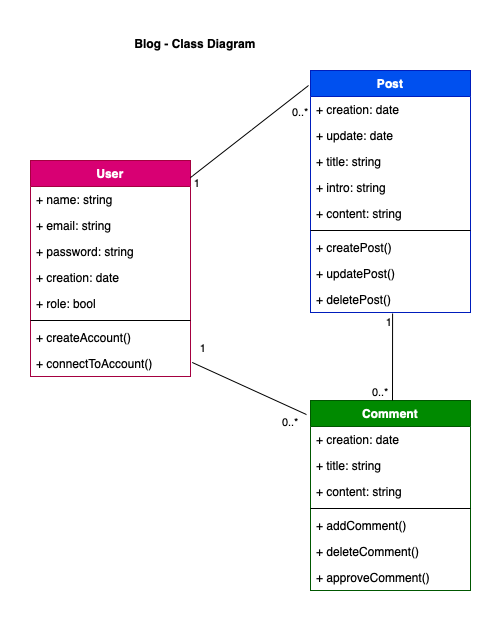

The diagram above was exported from draw.io. Its source (the exported page's mxGraphModel, read from the mxfile embedded in the PNG):
<mxGraphModel dx="1406" dy="784" grid="1" gridSize="10" guides="1" tooltips="1" connect="1" arrows="1" fold="1" page="1" pageScale="1" pageWidth="827" pageHeight="1169" math="0" shadow="0">
  <root>
    <mxCell id="0" />
    <mxCell id="1" parent="0" />
    <mxCell id="U131FfkzQNDFL1y9tLYa-18" value="User" style="swimlane;fontStyle=1;align=center;verticalAlign=top;childLayout=stackLayout;horizontal=1;startSize=26;horizontalStack=0;resizeParent=1;resizeParentMax=0;resizeLast=0;collapsible=1;marginBottom=0;fillColor=#d80073;strokeColor=#A50040;fontColor=#ffffff;" parent="1" vertex="1">
      <mxGeometry x="100" y="140" width="160" height="216" as="geometry" />
    </mxCell>
    <mxCell id="U131FfkzQNDFL1y9tLYa-19" value="+ name: string" style="text;strokeColor=none;fillColor=none;align=left;verticalAlign=top;spacingLeft=4;spacingRight=4;overflow=hidden;rotatable=0;points=[[0,0.5],[1,0.5]];portConstraint=eastwest;" parent="U131FfkzQNDFL1y9tLYa-18" vertex="1">
      <mxGeometry y="26" width="160" height="26" as="geometry" />
    </mxCell>
    <mxCell id="vuYqjslmtaSf_5kcfkvF-1" value="+ email: string" style="text;strokeColor=none;fillColor=none;align=left;verticalAlign=top;spacingLeft=4;spacingRight=4;overflow=hidden;rotatable=0;points=[[0,0.5],[1,0.5]];portConstraint=eastwest;" parent="U131FfkzQNDFL1y9tLYa-18" vertex="1">
      <mxGeometry y="52" width="160" height="26" as="geometry" />
    </mxCell>
    <mxCell id="vuYqjslmtaSf_5kcfkvF-2" value="+ password: string" style="text;strokeColor=none;fillColor=none;align=left;verticalAlign=top;spacingLeft=4;spacingRight=4;overflow=hidden;rotatable=0;points=[[0,0.5],[1,0.5]];portConstraint=eastwest;" parent="U131FfkzQNDFL1y9tLYa-18" vertex="1">
      <mxGeometry y="78" width="160" height="26" as="geometry" />
    </mxCell>
    <mxCell id="vuYqjslmtaSf_5kcfkvF-3" value="+ creation: date" style="text;strokeColor=none;fillColor=none;align=left;verticalAlign=top;spacingLeft=4;spacingRight=4;overflow=hidden;rotatable=0;points=[[0,0.5],[1,0.5]];portConstraint=eastwest;" parent="U131FfkzQNDFL1y9tLYa-18" vertex="1">
      <mxGeometry y="104" width="160" height="26" as="geometry" />
    </mxCell>
    <mxCell id="vuYqjslmtaSf_5kcfkvF-4" value="+ role: bool" style="text;strokeColor=none;fillColor=none;align=left;verticalAlign=top;spacingLeft=4;spacingRight=4;overflow=hidden;rotatable=0;points=[[0,0.5],[1,0.5]];portConstraint=eastwest;" parent="U131FfkzQNDFL1y9tLYa-18" vertex="1">
      <mxGeometry y="130" width="160" height="26" as="geometry" />
    </mxCell>
    <mxCell id="U131FfkzQNDFL1y9tLYa-20" value="" style="line;strokeWidth=1;fillColor=none;align=left;verticalAlign=middle;spacingTop=-1;spacingLeft=3;spacingRight=3;rotatable=0;labelPosition=right;points=[];portConstraint=eastwest;" parent="U131FfkzQNDFL1y9tLYa-18" vertex="1">
      <mxGeometry y="156" width="160" height="8" as="geometry" />
    </mxCell>
    <mxCell id="U131FfkzQNDFL1y9tLYa-21" value="+ createAccount()" style="text;strokeColor=none;fillColor=none;align=left;verticalAlign=top;spacingLeft=4;spacingRight=4;overflow=hidden;rotatable=0;points=[[0,0.5],[1,0.5]];portConstraint=eastwest;" parent="U131FfkzQNDFL1y9tLYa-18" vertex="1">
      <mxGeometry y="164" width="160" height="26" as="geometry" />
    </mxCell>
    <mxCell id="vuYqjslmtaSf_5kcfkvF-5" value="+ connectToAccount()" style="text;strokeColor=none;fillColor=none;align=left;verticalAlign=top;spacingLeft=4;spacingRight=4;overflow=hidden;rotatable=0;points=[[0,0.5],[1,0.5]];portConstraint=eastwest;" parent="U131FfkzQNDFL1y9tLYa-18" vertex="1">
      <mxGeometry y="190" width="160" height="26" as="geometry" />
    </mxCell>
    <mxCell id="hTwqlSI6fNG8n30rPapg-1" value="Post" style="swimlane;fontStyle=1;align=center;verticalAlign=top;childLayout=stackLayout;horizontal=1;startSize=26;horizontalStack=0;resizeParent=1;resizeParentMax=0;resizeLast=0;collapsible=1;marginBottom=0;fillColor=#0050ef;strokeColor=#001DBC;fontColor=#ffffff;" parent="1" vertex="1">
      <mxGeometry x="380" y="50" width="160" height="242" as="geometry" />
    </mxCell>
    <mxCell id="hTwqlSI6fNG8n30rPapg-2" value="+ creation: date" style="text;strokeColor=none;fillColor=none;align=left;verticalAlign=top;spacingLeft=4;spacingRight=4;overflow=hidden;rotatable=0;points=[[0,0.5],[1,0.5]];portConstraint=eastwest;" parent="hTwqlSI6fNG8n30rPapg-1" vertex="1">
      <mxGeometry y="26" width="160" height="26" as="geometry" />
    </mxCell>
    <mxCell id="hTwqlSI6fNG8n30rPapg-3" value="+ update: date" style="text;strokeColor=none;fillColor=none;align=left;verticalAlign=top;spacingLeft=4;spacingRight=4;overflow=hidden;rotatable=0;points=[[0,0.5],[1,0.5]];portConstraint=eastwest;" parent="hTwqlSI6fNG8n30rPapg-1" vertex="1">
      <mxGeometry y="52" width="160" height="26" as="geometry" />
    </mxCell>
    <mxCell id="hTwqlSI6fNG8n30rPapg-4" value="+ title: string" style="text;strokeColor=none;fillColor=none;align=left;verticalAlign=top;spacingLeft=4;spacingRight=4;overflow=hidden;rotatable=0;points=[[0,0.5],[1,0.5]];portConstraint=eastwest;" parent="hTwqlSI6fNG8n30rPapg-1" vertex="1">
      <mxGeometry y="78" width="160" height="26" as="geometry" />
    </mxCell>
    <mxCell id="hTwqlSI6fNG8n30rPapg-5" value="+ intro: string" style="text;strokeColor=none;fillColor=none;align=left;verticalAlign=top;spacingLeft=4;spacingRight=4;overflow=hidden;rotatable=0;points=[[0,0.5],[1,0.5]];portConstraint=eastwest;" parent="hTwqlSI6fNG8n30rPapg-1" vertex="1">
      <mxGeometry y="104" width="160" height="26" as="geometry" />
    </mxCell>
    <mxCell id="hTwqlSI6fNG8n30rPapg-6" value="+ content: string" style="text;strokeColor=none;fillColor=none;align=left;verticalAlign=top;spacingLeft=4;spacingRight=4;overflow=hidden;rotatable=0;points=[[0,0.5],[1,0.5]];portConstraint=eastwest;" parent="hTwqlSI6fNG8n30rPapg-1" vertex="1">
      <mxGeometry y="130" width="160" height="26" as="geometry" />
    </mxCell>
    <mxCell id="hTwqlSI6fNG8n30rPapg-7" value="" style="line;strokeWidth=1;fillColor=none;align=left;verticalAlign=middle;spacingTop=-1;spacingLeft=3;spacingRight=3;rotatable=0;labelPosition=right;points=[];portConstraint=eastwest;" parent="hTwqlSI6fNG8n30rPapg-1" vertex="1">
      <mxGeometry y="156" width="160" height="8" as="geometry" />
    </mxCell>
    <mxCell id="hTwqlSI6fNG8n30rPapg-8" value="+ createPost()" style="text;strokeColor=none;fillColor=none;align=left;verticalAlign=top;spacingLeft=4;spacingRight=4;overflow=hidden;rotatable=0;points=[[0,0.5],[1,0.5]];portConstraint=eastwest;" parent="hTwqlSI6fNG8n30rPapg-1" vertex="1">
      <mxGeometry y="164" width="160" height="26" as="geometry" />
    </mxCell>
    <mxCell id="hTwqlSI6fNG8n30rPapg-9" value="+ updatePost()" style="text;strokeColor=none;fillColor=none;align=left;verticalAlign=top;spacingLeft=4;spacingRight=4;overflow=hidden;rotatable=0;points=[[0,0.5],[1,0.5]];portConstraint=eastwest;" parent="hTwqlSI6fNG8n30rPapg-1" vertex="1">
      <mxGeometry y="190" width="160" height="26" as="geometry" />
    </mxCell>
    <mxCell id="hTwqlSI6fNG8n30rPapg-10" value="+ deletePost()" style="text;strokeColor=none;fillColor=none;align=left;verticalAlign=top;spacingLeft=4;spacingRight=4;overflow=hidden;rotatable=0;points=[[0,0.5],[1,0.5]];portConstraint=eastwest;" parent="hTwqlSI6fNG8n30rPapg-1" vertex="1">
      <mxGeometry y="216" width="160" height="26" as="geometry" />
    </mxCell>
    <mxCell id="hTwqlSI6fNG8n30rPapg-11" value="Comment" style="swimlane;fontStyle=1;align=center;verticalAlign=top;childLayout=stackLayout;horizontal=1;startSize=26;horizontalStack=0;resizeParent=1;resizeParentMax=0;resizeLast=0;collapsible=1;marginBottom=0;fillColor=#008a00;strokeColor=#005700;fontColor=#ffffff;" parent="1" vertex="1">
      <mxGeometry x="380" y="380" width="160" height="190" as="geometry" />
    </mxCell>
    <mxCell id="hTwqlSI6fNG8n30rPapg-12" value="+ creation: date" style="text;strokeColor=none;fillColor=none;align=left;verticalAlign=top;spacingLeft=4;spacingRight=4;overflow=hidden;rotatable=0;points=[[0,0.5],[1,0.5]];portConstraint=eastwest;" parent="hTwqlSI6fNG8n30rPapg-11" vertex="1">
      <mxGeometry y="26" width="160" height="26" as="geometry" />
    </mxCell>
    <mxCell id="hTwqlSI6fNG8n30rPapg-13" value="+ title: string" style="text;strokeColor=none;fillColor=none;align=left;verticalAlign=top;spacingLeft=4;spacingRight=4;overflow=hidden;rotatable=0;points=[[0,0.5],[1,0.5]];portConstraint=eastwest;" parent="hTwqlSI6fNG8n30rPapg-11" vertex="1">
      <mxGeometry y="52" width="160" height="26" as="geometry" />
    </mxCell>
    <mxCell id="hTwqlSI6fNG8n30rPapg-14" value="+ content: string" style="text;strokeColor=none;fillColor=none;align=left;verticalAlign=top;spacingLeft=4;spacingRight=4;overflow=hidden;rotatable=0;points=[[0,0.5],[1,0.5]];portConstraint=eastwest;" parent="hTwqlSI6fNG8n30rPapg-11" vertex="1">
      <mxGeometry y="78" width="160" height="26" as="geometry" />
    </mxCell>
    <mxCell id="hTwqlSI6fNG8n30rPapg-15" value="" style="line;strokeWidth=1;fillColor=none;align=left;verticalAlign=middle;spacingTop=-1;spacingLeft=3;spacingRight=3;rotatable=0;labelPosition=right;points=[];portConstraint=eastwest;" parent="hTwqlSI6fNG8n30rPapg-11" vertex="1">
      <mxGeometry y="104" width="160" height="8" as="geometry" />
    </mxCell>
    <mxCell id="hTwqlSI6fNG8n30rPapg-16" value="+ addComment()" style="text;strokeColor=none;fillColor=none;align=left;verticalAlign=top;spacingLeft=4;spacingRight=4;overflow=hidden;rotatable=0;points=[[0,0.5],[1,0.5]];portConstraint=eastwest;" parent="hTwqlSI6fNG8n30rPapg-11" vertex="1">
      <mxGeometry y="112" width="160" height="26" as="geometry" />
    </mxCell>
    <mxCell id="hTwqlSI6fNG8n30rPapg-17" value="+ deleteComment()" style="text;strokeColor=none;fillColor=none;align=left;verticalAlign=top;spacingLeft=4;spacingRight=4;overflow=hidden;rotatable=0;points=[[0,0.5],[1,0.5]];portConstraint=eastwest;" parent="hTwqlSI6fNG8n30rPapg-11" vertex="1">
      <mxGeometry y="138" width="160" height="26" as="geometry" />
    </mxCell>
    <mxCell id="hTwqlSI6fNG8n30rPapg-18" value="+ approveComment()" style="text;strokeColor=none;fillColor=none;align=left;verticalAlign=top;spacingLeft=4;spacingRight=4;overflow=hidden;rotatable=0;points=[[0,0.5],[1,0.5]];portConstraint=eastwest;" parent="hTwqlSI6fNG8n30rPapg-11" vertex="1">
      <mxGeometry y="164" width="160" height="26" as="geometry" />
    </mxCell>
    <mxCell id="bHDPTphb3caPz5RFw3Nh-2" value="" style="endArrow=none;html=1;rounded=0;startSize=14;endSize=14;sourcePerimeterSpacing=8;targetPerimeterSpacing=8;curved=1;entryX=-0.012;entryY=0.062;entryDx=0;entryDy=0;entryPerimeter=0;exitX=1;exitY=0.079;exitDx=0;exitDy=0;exitPerimeter=0;" edge="1" parent="1" source="U131FfkzQNDFL1y9tLYa-18" target="hTwqlSI6fNG8n30rPapg-1">
      <mxGeometry width="50" height="50" relative="1" as="geometry">
        <mxPoint x="260" y="150" as="sourcePoint" />
        <mxPoint x="310" y="100" as="targetPoint" />
      </mxGeometry>
    </mxCell>
    <mxCell id="bHDPTphb3caPz5RFw3Nh-3" value="" style="endArrow=none;html=1;edgeStyle=orthogonalEdgeStyle;rounded=0;startSize=14;endSize=14;sourcePerimeterSpacing=8;targetPerimeterSpacing=8;curved=1;entryX=0.513;entryY=1.038;entryDx=0;entryDy=0;entryPerimeter=0;" edge="1" parent="1" target="hTwqlSI6fNG8n30rPapg-10">
      <mxGeometry relative="1" as="geometry">
        <mxPoint x="462" y="380" as="sourcePoint" />
        <mxPoint x="350" y="430" as="targetPoint" />
      </mxGeometry>
    </mxCell>
    <mxCell id="bHDPTphb3caPz5RFw3Nh-4" value="0..*" style="edgeLabel;resizable=0;html=1;align=left;verticalAlign=bottom;hachureGap=4;" connectable="0" vertex="1" parent="bHDPTphb3caPz5RFw3Nh-3">
      <mxGeometry x="-1" relative="1" as="geometry">
        <mxPoint x="-22" as="offset" />
      </mxGeometry>
    </mxCell>
    <mxCell id="bHDPTphb3caPz5RFw3Nh-5" value="1" style="edgeLabel;resizable=0;html=1;align=right;verticalAlign=bottom;hachureGap=4;" connectable="0" vertex="1" parent="bHDPTphb3caPz5RFw3Nh-3">
      <mxGeometry x="1" relative="1" as="geometry">
        <mxPoint y="17" as="offset" />
      </mxGeometry>
    </mxCell>
    <mxCell id="bHDPTphb3caPz5RFw3Nh-7" value="0..*" style="edgeLabel;resizable=0;html=1;align=left;verticalAlign=bottom;hachureGap=4;" connectable="0" vertex="1" parent="1">
      <mxGeometry x="360" y="100" as="geometry" />
    </mxCell>
    <mxCell id="bHDPTphb3caPz5RFw3Nh-8" value="1" style="edgeLabel;resizable=0;html=1;align=right;verticalAlign=bottom;hachureGap=4;" connectable="0" vertex="1" parent="1">
      <mxGeometry x="270.000052080646" y="171.00129102971792" as="geometry" />
    </mxCell>
    <mxCell id="bHDPTphb3caPz5RFw3Nh-9" value="" style="endArrow=none;html=1;rounded=0;startSize=14;endSize=14;sourcePerimeterSpacing=8;targetPerimeterSpacing=8;curved=1;entryX=-0.025;entryY=0.074;entryDx=0;entryDy=0;entryPerimeter=0;exitX=1;exitY=0.079;exitDx=0;exitDy=0;exitPerimeter=0;" edge="1" parent="1" target="hTwqlSI6fNG8n30rPapg-11">
      <mxGeometry width="50" height="50" relative="1" as="geometry">
        <mxPoint x="261.92" y="342.06399999999996" as="sourcePoint" />
        <mxPoint x="379.99999999999994" y="250.00400000000002" as="targetPoint" />
      </mxGeometry>
    </mxCell>
    <mxCell id="bHDPTphb3caPz5RFw3Nh-10" value="0..*" style="edgeLabel;resizable=0;html=1;align=left;verticalAlign=bottom;hachureGap=4;" connectable="0" vertex="1" parent="1">
      <mxGeometry x="350" y="410" as="geometry" />
    </mxCell>
    <mxCell id="bHDPTphb3caPz5RFw3Nh-11" value="1" style="edgeLabel;resizable=0;html=1;align=right;verticalAlign=bottom;hachureGap=4;" connectable="0" vertex="1" parent="1">
      <mxGeometry x="472.08005208064606" y="320.1012910297179" as="geometry">
        <mxPoint x="-196" y="16" as="offset" />
      </mxGeometry>
    </mxCell>
    <mxCell id="bHDPTphb3caPz5RFw3Nh-12" value="Blog - Class Diagram" style="text;align=center;fontStyle=1;verticalAlign=middle;spacingLeft=3;spacingRight=3;strokeColor=none;rotatable=0;points=[[0,0.5],[1,0.5]];portConstraint=eastwest;hachureGap=4;" vertex="1" parent="1">
      <mxGeometry x="190" y="10" width="150" height="26" as="geometry" />
    </mxCell>
  </root>
</mxGraphModel>